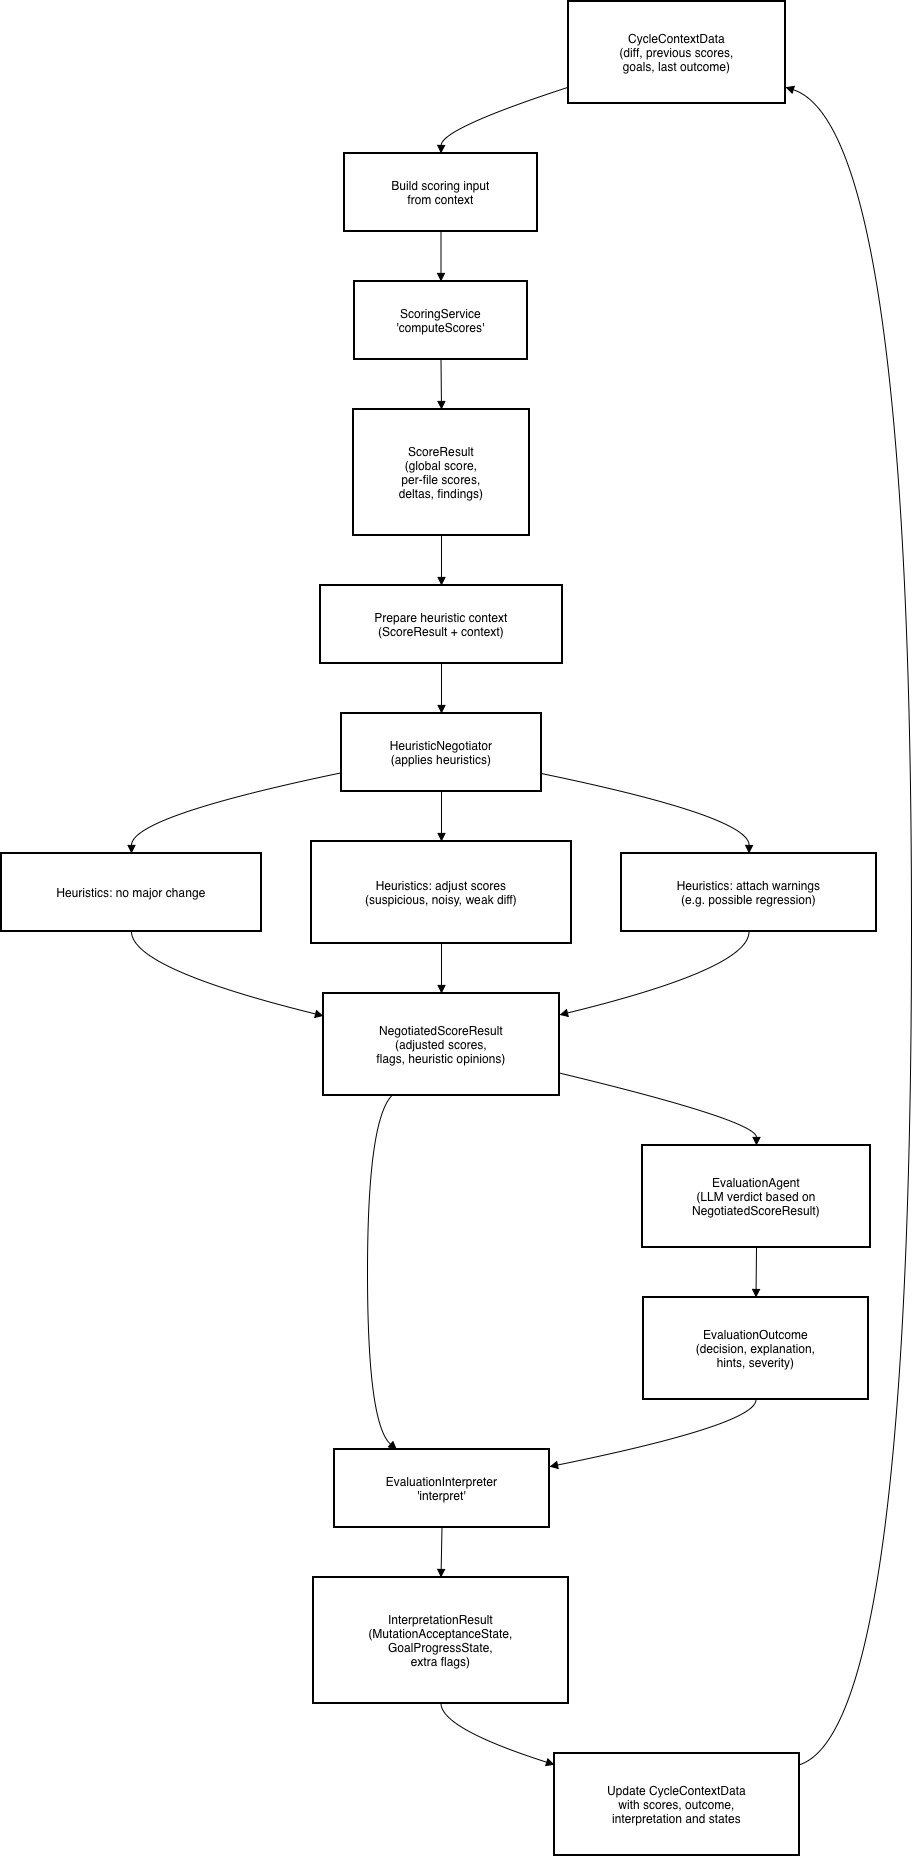

The diagram above was exported from draw.io. Its source (the exported page's mxGraphModel, read from the mxfile embedded in the PNG):
<mxGraphModel dx="1028" dy="638" grid="1" gridSize="10" guides="1" tooltips="1" connect="1" arrows="1" fold="1" page="1" pageScale="1" pageWidth="827" pageHeight="1169" math="0" shadow="0">
  <root>
    <mxCell id="0" />
    <mxCell id="1" parent="0" />
    <mxCell id="HUqBTmKhaO8__tj16E7W-1" parent="1" style="whiteSpace=wrap;strokeWidth=2;" value="CycleContextData&#10;(diff, previous scores,&#10;goals, last outcome)" vertex="1">
      <mxGeometry height="102" width="217" x="587" y="70" as="geometry" />
    </mxCell>
    <mxCell id="HUqBTmKhaO8__tj16E7W-2" parent="1" style="whiteSpace=wrap;strokeWidth=2;" value="Build scoring input&#10;from context" vertex="1">
      <mxGeometry height="78" width="193" x="363" y="222" as="geometry" />
    </mxCell>
    <mxCell id="HUqBTmKhaO8__tj16E7W-3" parent="1" style="whiteSpace=wrap;strokeWidth=2;" value="ScoringService&#10;'computeScores'" vertex="1">
      <mxGeometry height="78" width="173" x="373" y="350" as="geometry" />
    </mxCell>
    <mxCell id="HUqBTmKhaO8__tj16E7W-4" parent="1" style="whiteSpace=wrap;strokeWidth=2;" value="ScoreResult&#10;(global score,&#10;per-file scores,&#10;deltas, findings)" vertex="1">
      <mxGeometry height="126" width="176" x="372" y="478" as="geometry" />
    </mxCell>
    <mxCell id="HUqBTmKhaO8__tj16E7W-5" parent="1" style="whiteSpace=wrap;strokeWidth=2;" value="Prepare heuristic context&#10;(ScoreResult + context)" vertex="1">
      <mxGeometry height="78" width="242" x="339" y="654" as="geometry" />
    </mxCell>
    <mxCell id="HUqBTmKhaO8__tj16E7W-6" parent="1" style="whiteSpace=wrap;strokeWidth=2;" value="HeuristicNegotiator&#10;(applies heuristics)" vertex="1">
      <mxGeometry height="78" width="200" x="360" y="782" as="geometry" />
    </mxCell>
    <mxCell id="HUqBTmKhaO8__tj16E7W-7" parent="1" style="whiteSpace=wrap;strokeWidth=2;" value="Heuristics: no major change" vertex="1">
      <mxGeometry height="78" width="260" x="20" y="922" as="geometry" />
    </mxCell>
    <mxCell id="HUqBTmKhaO8__tj16E7W-8" parent="1" style="whiteSpace=wrap;strokeWidth=2;" value="Heuristics: adjust scores&#10;(suspicious, noisy, weak diff)" vertex="1">
      <mxGeometry height="102" width="260" x="330" y="910" as="geometry" />
    </mxCell>
    <mxCell id="HUqBTmKhaO8__tj16E7W-9" parent="1" style="whiteSpace=wrap;strokeWidth=2;" value="Heuristics: attach warnings&#10;(e.g. possible regression)" vertex="1">
      <mxGeometry height="78" width="255" x="640" y="922" as="geometry" />
    </mxCell>
    <mxCell id="HUqBTmKhaO8__tj16E7W-10" parent="1" style="whiteSpace=wrap;strokeWidth=2;" value="NegotiatedScoreResult&#10;(adjusted scores,&#10;flags, heuristic opinions)" vertex="1">
      <mxGeometry height="102" width="236" x="342" y="1062" as="geometry" />
    </mxCell>
    <mxCell id="HUqBTmKhaO8__tj16E7W-11" parent="1" style="whiteSpace=wrap;strokeWidth=2;" value="EvaluationAgent&#10;(LLM verdict based on&#10;NegotiatedScoreResult)" vertex="1">
      <mxGeometry height="102" width="228" x="661" y="1214" as="geometry" />
    </mxCell>
    <mxCell id="HUqBTmKhaO8__tj16E7W-12" parent="1" style="whiteSpace=wrap;strokeWidth=2;" value="EvaluationOutcome&#10;(decision, explanation,&#10;hints, severity)" vertex="1">
      <mxGeometry height="102" width="225" x="662" y="1366" as="geometry" />
    </mxCell>
    <mxCell id="HUqBTmKhaO8__tj16E7W-13" parent="1" style="whiteSpace=wrap;strokeWidth=2;" value="EvaluationInterpreter&#10;'interpret'" vertex="1">
      <mxGeometry height="78" width="215" x="353" y="1518" as="geometry" />
    </mxCell>
    <mxCell id="HUqBTmKhaO8__tj16E7W-14" parent="1" style="whiteSpace=wrap;strokeWidth=2;" value="InterpretationResult&#10;(MutationAcceptanceState,&#10;GoalProgressState,&#10;extra flags)" vertex="1">
      <mxGeometry height="126" width="255" x="332" y="1646" as="geometry" />
    </mxCell>
    <mxCell id="HUqBTmKhaO8__tj16E7W-15" parent="1" style="whiteSpace=wrap;strokeWidth=2;" value="Update CycleContextData&#10;with scores, outcome,&#10;interpretation and states" vertex="1">
      <mxGeometry height="102" width="245" x="573" y="1822" as="geometry" />
    </mxCell>
    <mxCell id="HUqBTmKhaO8__tj16E7W-16" edge="1" parent="1" source="HUqBTmKhaO8__tj16E7W-1" style="curved=1;startArrow=none;endArrow=block;exitX=0;exitY=0.84;entryX=0.5;entryY=0;rounded=0;" target="HUqBTmKhaO8__tj16E7W-2" value="">
      <mxGeometry relative="1" as="geometry">
        <Array as="points">
          <mxPoint x="460" y="197" />
        </Array>
      </mxGeometry>
    </mxCell>
    <mxCell id="HUqBTmKhaO8__tj16E7W-17" edge="1" parent="1" source="HUqBTmKhaO8__tj16E7W-2" style="curved=1;startArrow=none;endArrow=block;exitX=0.5;exitY=1;entryX=0.5;entryY=0;rounded=0;" target="HUqBTmKhaO8__tj16E7W-3" value="">
      <mxGeometry relative="1" as="geometry">
        <Array as="points" />
      </mxGeometry>
    </mxCell>
    <mxCell id="HUqBTmKhaO8__tj16E7W-18" edge="1" parent="1" source="HUqBTmKhaO8__tj16E7W-3" style="curved=1;startArrow=none;endArrow=block;exitX=0.5;exitY=1;entryX=0.5;entryY=0;rounded=0;" target="HUqBTmKhaO8__tj16E7W-4" value="">
      <mxGeometry relative="1" as="geometry">
        <Array as="points" />
      </mxGeometry>
    </mxCell>
    <mxCell id="HUqBTmKhaO8__tj16E7W-19" edge="1" parent="1" source="HUqBTmKhaO8__tj16E7W-4" style="curved=1;startArrow=none;endArrow=block;exitX=0.5;exitY=1;entryX=0.5;entryY=0;rounded=0;" target="HUqBTmKhaO8__tj16E7W-5" value="">
      <mxGeometry relative="1" as="geometry">
        <Array as="points" />
      </mxGeometry>
    </mxCell>
    <mxCell id="HUqBTmKhaO8__tj16E7W-20" edge="1" parent="1" source="HUqBTmKhaO8__tj16E7W-5" style="curved=1;startArrow=none;endArrow=block;exitX=0.5;exitY=1;entryX=0.5;entryY=0;rounded=0;" target="HUqBTmKhaO8__tj16E7W-6" value="">
      <mxGeometry relative="1" as="geometry">
        <Array as="points" />
      </mxGeometry>
    </mxCell>
    <mxCell id="HUqBTmKhaO8__tj16E7W-21" edge="1" parent="1" source="HUqBTmKhaO8__tj16E7W-6" style="curved=1;startArrow=none;endArrow=block;exitX=0;exitY=0.76;entryX=0.5;entryY=0;rounded=0;" target="HUqBTmKhaO8__tj16E7W-7" value="">
      <mxGeometry relative="1" as="geometry">
        <Array as="points">
          <mxPoint x="150" y="885" />
        </Array>
      </mxGeometry>
    </mxCell>
    <mxCell id="HUqBTmKhaO8__tj16E7W-22" edge="1" parent="1" source="HUqBTmKhaO8__tj16E7W-7" style="curved=1;startArrow=none;endArrow=block;exitX=0.5;exitY=1;entryX=0;entryY=0.22;rounded=0;" target="HUqBTmKhaO8__tj16E7W-10" value="">
      <mxGeometry relative="1" as="geometry">
        <Array as="points">
          <mxPoint x="150" y="1037" />
        </Array>
      </mxGeometry>
    </mxCell>
    <mxCell id="HUqBTmKhaO8__tj16E7W-23" edge="1" parent="1" source="HUqBTmKhaO8__tj16E7W-6" style="curved=1;startArrow=none;endArrow=block;exitX=0.5;exitY=1;entryX=0.5;entryY=0;rounded=0;" target="HUqBTmKhaO8__tj16E7W-8" value="">
      <mxGeometry relative="1" as="geometry">
        <Array as="points">
          <mxPoint x="460" y="885" />
        </Array>
      </mxGeometry>
    </mxCell>
    <mxCell id="HUqBTmKhaO8__tj16E7W-24" edge="1" parent="1" source="HUqBTmKhaO8__tj16E7W-8" style="curved=1;startArrow=none;endArrow=block;exitX=0.5;exitY=1;entryX=0.5;entryY=0;rounded=0;" target="HUqBTmKhaO8__tj16E7W-10" value="">
      <mxGeometry relative="1" as="geometry">
        <Array as="points" />
      </mxGeometry>
    </mxCell>
    <mxCell id="HUqBTmKhaO8__tj16E7W-25" edge="1" parent="1" source="HUqBTmKhaO8__tj16E7W-6" style="curved=1;startArrow=none;endArrow=block;exitX=1;exitY=0.77;entryX=0.5;entryY=0;rounded=0;" target="HUqBTmKhaO8__tj16E7W-9" value="">
      <mxGeometry relative="1" as="geometry">
        <Array as="points">
          <mxPoint x="768" y="885" />
        </Array>
      </mxGeometry>
    </mxCell>
    <mxCell id="HUqBTmKhaO8__tj16E7W-26" edge="1" parent="1" source="HUqBTmKhaO8__tj16E7W-9" style="curved=1;startArrow=none;endArrow=block;exitX=0.5;exitY=1;entryX=1;entryY=0.21;rounded=0;" target="HUqBTmKhaO8__tj16E7W-10" value="">
      <mxGeometry relative="1" as="geometry">
        <Array as="points">
          <mxPoint x="768" y="1037" />
        </Array>
      </mxGeometry>
    </mxCell>
    <mxCell id="HUqBTmKhaO8__tj16E7W-27" edge="1" parent="1" source="HUqBTmKhaO8__tj16E7W-10" style="curved=1;startArrow=none;endArrow=block;exitX=1;exitY=0.78;entryX=0.5;entryY=0;rounded=0;" target="HUqBTmKhaO8__tj16E7W-11" value="">
      <mxGeometry relative="1" as="geometry">
        <Array as="points">
          <mxPoint x="775" y="1189" />
        </Array>
      </mxGeometry>
    </mxCell>
    <mxCell id="HUqBTmKhaO8__tj16E7W-28" edge="1" parent="1" source="HUqBTmKhaO8__tj16E7W-11" style="curved=1;startArrow=none;endArrow=block;exitX=0.5;exitY=1;entryX=0.5;entryY=0;rounded=0;" target="HUqBTmKhaO8__tj16E7W-12" value="">
      <mxGeometry relative="1" as="geometry">
        <Array as="points" />
      </mxGeometry>
    </mxCell>
    <mxCell id="HUqBTmKhaO8__tj16E7W-29" edge="1" parent="1" source="HUqBTmKhaO8__tj16E7W-10" style="curved=1;startArrow=none;endArrow=block;exitX=0.29;exitY=1;entryX=0.29;entryY=0;rounded=0;" target="HUqBTmKhaO8__tj16E7W-13" value="">
      <mxGeometry relative="1" as="geometry">
        <Array as="points">
          <mxPoint x="386" y="1189" />
          <mxPoint x="386" y="1493" />
        </Array>
      </mxGeometry>
    </mxCell>
    <mxCell id="HUqBTmKhaO8__tj16E7W-30" edge="1" parent="1" source="HUqBTmKhaO8__tj16E7W-12" style="curved=1;startArrow=none;endArrow=block;exitX=0.5;exitY=1;entryX=1;entryY=0.22;rounded=0;" target="HUqBTmKhaO8__tj16E7W-13" value="">
      <mxGeometry relative="1" as="geometry">
        <Array as="points">
          <mxPoint x="775" y="1493" />
        </Array>
      </mxGeometry>
    </mxCell>
    <mxCell id="HUqBTmKhaO8__tj16E7W-31" edge="1" parent="1" source="HUqBTmKhaO8__tj16E7W-13" style="curved=1;startArrow=none;endArrow=block;exitX=0.5;exitY=1;entryX=0.5;entryY=0;rounded=0;" target="HUqBTmKhaO8__tj16E7W-14" value="">
      <mxGeometry relative="1" as="geometry">
        <Array as="points" />
      </mxGeometry>
    </mxCell>
    <mxCell id="HUqBTmKhaO8__tj16E7W-32" edge="1" parent="1" source="HUqBTmKhaO8__tj16E7W-14" style="curved=1;startArrow=none;endArrow=block;exitX=0.5;exitY=1;entryX=0;entryY=0.11;rounded=0;" target="HUqBTmKhaO8__tj16E7W-15" value="">
      <mxGeometry relative="1" as="geometry">
        <Array as="points">
          <mxPoint x="460" y="1797" />
        </Array>
      </mxGeometry>
    </mxCell>
    <mxCell id="HUqBTmKhaO8__tj16E7W-33" edge="1" parent="1" source="HUqBTmKhaO8__tj16E7W-15" style="curved=1;startArrow=none;endArrow=block;exitX=1;exitY=0.11;entryX=1;entryY=0.84;rounded=0;" target="HUqBTmKhaO8__tj16E7W-1" value="">
      <mxGeometry relative="1" as="geometry">
        <Array as="points">
          <mxPoint x="930" y="1797" />
          <mxPoint x="930" y="197" />
        </Array>
      </mxGeometry>
    </mxCell>
  </root>
</mxGraphModel>